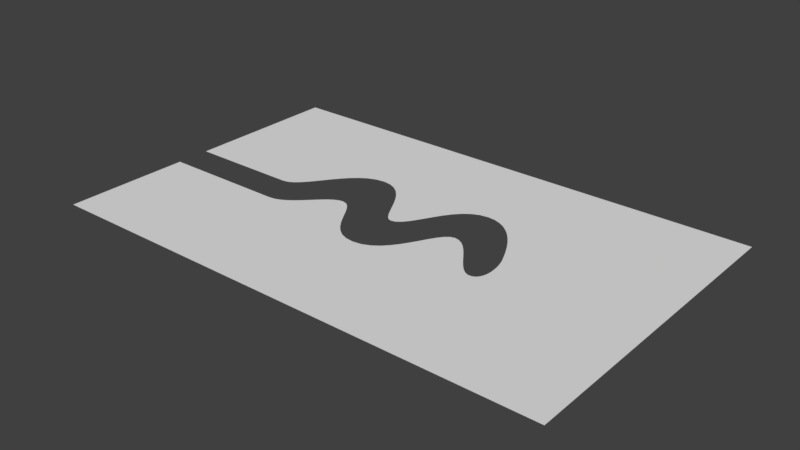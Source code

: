 # Source: testlevel4.blend  (saved by Blender 2.77.0; exported with 4.5.12 LTS)
import bpy
from mathutils import Matrix  # noqa: F401  (used for matrix-valued properties, if any)

bpy.ops.wm.read_factory_settings(use_empty=True)
scene = bpy.context.scene
scene.name = 'Scene'

# ---- collections
col_collection_1 = bpy.data.collections.new('Collection 1'); scene.collection.children.link(col_collection_1)

# ---- world
world_world = bpy.data.worlds.new('World'); scene.world = world_world
world_world.color = (0.05088, 0.05088, 0.05088)
world_world.use_sun_shadow = False
world_world.sun_shadow_jitter_overblur = 0.0
world_world.cycles.sampling_method = 'MANUAL'

# ---- meshes
me_plane_001 = bpy.data.meshes.new('Plane.001')
me_plane_001.from_pydata([(-32.0, -20.0, 0.0), (32.0, -20.0, 0.0), (-32.0, 20.0, 0.0), (32.0, 20.0, 0.0), (-32.0, 0.0, 0.0), (-32.0, -4.254, 0.0), (-31.25, 1.907e-06, -3.815e-06), (-30.27, 2.861e-06, -3.815e-06), (-29.09, 1.907e-06, -3.815e-06), (-27.75, 2.861e-06, -3.815e-06), (-26.31, 9.537e-07, -3.815e-06), (-24.81, 2.384e-06, -3.815e-06), (-23.3, 3.338e-06, -3.815e-06), (-21.84, 1.907e-06, -3.815e-06), (-20.47, 2.861e-06, -3.815e-06), (-19.24, 1.907e-06, -3.815e-06), (-18.2, 2.861e-06, -3.815e-06), (-17.48, 0.1479, -3.815e-06), (-16.79, 0.557, -3.815e-06), (-16.13, 1.175, -3.815e-06), (-15.48, 1.949, -3.815e-06), (-14.82, 2.828, -3.815e-06), (-14.14, 3.759, -3.815e-06), (-13.41, 4.691, -3.815e-06), (-12.64, 5.57, -3.815e-06), (-11.79, 6.344, -3.815e-06), (-10.85, 6.962, -3.815e-06), (-9.812, 7.371, -3.815e-06), (-8.653, 7.519, -3.815e-06), (-7.637, 7.374, -3.815e-06), (-6.742, 6.974, -3.815e-06), (-5.955, 6.37, -3.815e-06), (-5.263, 5.612, -3.815e-06), (-4.651, 4.752, -3.815e-06), (-4.107, 3.841, -3.815e-06), (-3.616, 2.93, -3.815e-06), (-3.165, 2.07, -3.815e-06), (-2.741, 1.312, -3.815e-06), (-2.328, 0.7078, -3.815e-06), (-1.914, 0.3076, -3.815e-06), (-1.486, 0.1629, -3.815e-06), (-0.8931, 0.3128, -3.815e-06), (-0.3534, 0.7273, -3.815e-06), (0.1534, 1.353, -3.815e-06), (0.6468, 2.138, -3.815e-06), (1.146, 3.029, -3.815e-06), (1.672, 3.972, -3.815e-06), (2.243, 4.916, -3.815e-06), (2.88, 5.806, -3.815e-06), (3.601, 6.591, -3.815e-06), (4.427, 7.217, -3.815e-06), (5.376, 7.632, -3.815e-06), (6.47, 7.782, -3.815e-06), (7.352, 7.684, -3.815e-06), (8.175, 7.408, -3.815e-06), (8.94, 6.98, -3.815e-06), (9.647, 6.426, -3.815e-06), (10.3, 5.771, -3.815e-06), (10.89, 5.043, -3.815e-06), (11.43, 4.267, -3.815e-06), (11.92, 3.47, -3.815e-06), (12.34, 2.676, -3.815e-06), (12.72, 1.913, -3.815e-06), (13.04, 1.207, -3.815e-06), (13.31, 0.5831, -3.815e-06), (13.43, 0.2464, -3.815e-06), (13.55, -0.1518, -3.815e-06), (13.66, -0.5958, -3.815e-06), (13.75, -1.07, -3.815e-06), (13.8, -1.559, -3.815e-06), (13.83, -2.048, -3.815e-06), (13.81, -2.52, -3.815e-06), (13.75, -2.961, -3.815e-06), (13.62, -3.354, -3.815e-06), (13.44, -3.685, -3.815e-06), (13.18, -3.937, -3.815e-06), (12.85, -4.095, -3.815e-06), (12.36, -4.104, -3.815e-06), (11.87, -3.879, -3.815e-06), (11.37, -3.465, -3.815e-06), (10.88, -2.906, -3.815e-06), (10.37, -2.247, -3.815e-06), (9.86, -1.531, -3.815e-06), (9.339, -0.8041, -3.815e-06), (8.806, -0.1097, -3.815e-06), (8.261, 0.5077, -3.815e-06), (7.7, 1.004, -3.815e-06), (7.123, 1.334, -3.815e-06), (6.527, 1.454, -3.815e-06), (5.978, 1.303, -3.815e-06), (5.471, 0.8848, -3.815e-06), (4.989, 0.2538, -3.815e-06), (4.511, -0.5373, -3.815e-06), (4.018, -1.435, -3.815e-06), (3.491, -2.386, -3.815e-06), (2.911, -3.337, -3.815e-06), (2.259, -4.235, -3.815e-06), (1.515, -5.026, -3.815e-06), (0.6605, -5.657, -3.815e-06), (-0.3241, -6.074, -3.815e-06), (-1.458, -6.225, -3.815e-06), (-2.482, -6.095, -3.815e-06), (-3.37, -5.736, -3.815e-06), (-4.139, -5.192, -3.815e-06), (-4.809, -4.511, -3.815e-06), (-5.398, -3.738, -3.815e-06), (-5.925, -2.92, -3.815e-06), (-6.409, -2.101, -3.815e-06), (-6.87, -1.328, -3.815e-06), (-7.324, -0.6467, -3.815e-06), (-7.792, -0.1034, -3.815e-06), (-8.293, 0.2563, -3.815e-06), (-8.844, 0.3864, -3.815e-06), (-9.407, 0.2951, -3.815e-06), (-9.964, 0.04266, -3.815e-06), (-10.52, -0.3386, -3.815e-06), (-11.08, -0.8166, -3.815e-06), (-11.64, -1.359, -3.815e-06), (-12.22, -1.934, -3.815e-06), (-12.81, -2.508, -3.815e-06), (-13.43, -3.051, -3.815e-06), (-14.07, -3.529, -3.815e-06), (-14.75, -3.91, -3.815e-06), (-15.46, -4.162, -3.815e-06), (-16.21, -4.254, -3.815e-06), (-16.73, -4.254, -3.815e-06), (-17.81, -4.254, -3.815e-06), (-19.34, -4.254, -3.815e-06), (-21.2, -4.254, -3.815e-06), (-23.29, -4.254, -3.815e-06), (-25.49, -4.254, -3.815e-06), (-27.71, -4.254, -3.815e-06), (-29.82, -4.254, -3.815e-06), (-31.71, -4.254, -3.815e-06)], [(4, 5)], [(0, 1, 3, 2, 4, 6, 7, 8, 9, 10, 11, 12, 13, 14, 15, 16, 17, 18, 19, 20, 21, 22, 23, 24, 25, 26, 27, 28, 29, 30, 31, 32, 33, 34, 35, 36, 37, 38, 39, 40, 41, 42, 43, 44, 45, 46, 47, 48, 49, 50, 51, 52, 53, 54, 55, 56, 57, 58, 59, 60, 61, 62, 63, 64, 65, 66, 67, 68, 69, 70, 71, 72, 73, 74, 75, 76, 77, 78, 79, 80, 81, 82, 83, 84, 85, 86, 87, 88, 89, 90, 91, 92, 93, 94, 95, 96, 97, 98, 99, 100, 101, 102, 103, 104, 105, 106, 107, 108, 109, 110, 111, 112, 113, 114, 115, 116, 117, 118, 119, 120, 121, 122, 123, 124, 125, 126, 127, 128, 129, 130, 131, 132, 133, 5)])
_uv = me_plane_001.uv_layers.new(name='UVMap')
_uv.uv.foreach_set('vector', [1.907e-07, 1.0, 0.0, 5.96e-08, 1.0, 0.0, 1.0, 1.0, 0.5, 1.0, 0.5, 0.9883, 0.5, 0.973, 0.5, 0.9545, 0.5, 0.9336, 0.5, 0.9111, 0.5, 0.8876, 0.5, 0.8641, 0.5, 0.8412, 0.5, 0.8198, 0.5, 0.8006, 0.5, 0.7844, 0.5037, 0.7731, 0.5139, 0.7624, 0.5294, 0.7521, 0.5487, 0.7419, 0.5707, 0.7316, 0.594, 0.7209, 0.6173, 0.7096, 0.6392, 0.6974, 0.6586, 0.6842, 0.6741, 0.6696, 0.6843, 0.6533, 0.688, 0.6352, 0.6844, 0.6193, 0.6744, 0.6053, 0.6592, 0.593, 0.6403, 0.5822, 0.6188, 0.5727, 0.596, 0.5642, 0.5732, 0.5565, 0.5518, 0.5495, 0.5328, 0.5428, 0.5177, 0.5364, 0.5077, 0.5299, 0.5041, 0.5232, 0.5078, 0.514, 0.5182, 0.5055, 0.5338, 0.4976, 0.5535, 0.4899, 0.5757, 0.4821, 0.5993, 0.4739, 0.6229, 0.4649, 0.6452, 0.455, 0.6648, 0.4437, 0.6804, 0.4308, 0.6908, 0.416, 0.6945, 0.3989, 0.6921, 0.3851, 0.6852, 0.3723, 0.6745, 0.3603, 0.6606, 0.3493, 0.6443, 0.3391, 0.6261, 0.3298, 0.6067, 0.3214, 0.5867, 0.3138, 0.5669, 0.3071, 0.5478, 0.3013, 0.5302, 0.2963, 0.5146, 0.2921, 0.5062, 0.2901, 0.4962, 0.2882, 0.4851, 0.2866, 0.4732, 0.2852, 0.461, 0.2843, 0.4488, 0.2839, 0.437, 0.2842, 0.426, 0.2852, 0.4161, 0.2871, 0.4079, 0.29, 0.4016, 0.294, 0.3976, 0.2992, 0.3974, 0.3069, 0.403, 0.3146, 0.4134, 0.3223, 0.4273, 0.3301, 0.4438, 0.3379, 0.4617, 0.3459, 0.4799, 0.3541, 0.4973, 0.3624, 0.5127, 0.3709, 0.5251, 0.3797, 0.5333, 0.3887, 0.5363, 0.398, 0.5326, 0.4066, 0.5221, 0.4145, 0.5063, 0.4221, 0.4866, 0.4295, 0.4641, 0.4372, 0.4404, 0.4455, 0.4166, 0.4545, 0.3941, 0.4647, 0.3744, 0.4763, 0.3586, 0.4897, 0.3481, 0.5051, 0.3444, 0.5228, 0.3476, 0.5388, 0.3566, 0.5527, 0.3702, 0.5647, 0.3872, 0.5751, 0.4065, 0.5843, 0.427, 0.5926, 0.4475, 0.6001, 0.4668, 0.6073, 0.4838, 0.6144, 0.4974, 0.6218, 0.5064, 0.6296, 0.5097, 0.6382, 0.5074, 0.647, 0.5011, 0.6557, 0.4915, 0.6644, 0.4796, 0.6731, 0.466, 0.6819, 0.4517, 0.6909, 0.4373, 0.7002, 0.4237, 0.7099, 0.4118, 0.7199, 0.4023, 0.7305, 0.3959, 0.7416, 0.3937, 0.7533, 0.3937, 0.7615, 0.3937, 0.7783, 0.3937, 0.8022, 0.3937, 0.8312, 0.3937, 0.8639, 0.3937, 0.8983, 0.3937, 0.9329, 0.3937, 0.9659, 0.3937, 0.9955, 0.3937, 1.0])
me_plane_001.use_remesh_preserve_volume = False
me_plane_001.use_remesh_preserve_attributes = False
me_plane_001.use_mirror_vertex_groups = False
me_plane_001.update()

# ---- objects
ob_plane_001 = bpy.data.objects.new('Plane.001', me_plane_001)

# ---- transforms, parenting, visibility, modifiers, constraints
ob_plane_001.location = (0.0, 0.0, 0.0)
ob_plane_001.lineart.crease_threshold = 0.0

# ---- collection membership
col_collection_1.objects.link(ob_plane_001)

# ---- scene / render settings (as saved in the file)
scene.frame_start = 1; scene.frame_end = 250; scene.frame_set(1)
scene.render.engine = 'BLENDER_EEVEE_NEXT'
scene.render.resolution_percentage = 50
scene.render.dither_intensity = 0.0
scene.cycles.use_denoising = False
scene.cycles.samples = 128
scene.cycles.sampling_pattern = 'TABULATED_SOBOL'
scene.cycles.light_sampling_threshold = 0.0
scene.cycles.use_adaptive_sampling = False
scene.cycles.use_light_tree = False
scene.cycles.blur_glossy = 0.0
scene.cycles.sample_clamp_indirect = 0.0
scene.view_settings.view_transform = 'Standard'
bpy.context.view_layer.update()

# ---- added for rendering (the .blend has no active camera and no usable light): camera, sun
cam_auto = bpy.data.cameras.new('AutoCamera')
cam_auto.lens = 50.0
cam_auto.sensor_width = 36.0
cam_auto.clip_end = 1225.48
ob_auto_camera = bpy.data.objects.new('AutoCamera', cam_auto)
scene.collection.objects.link(ob_auto_camera)
ob_auto_camera.location = (69.8284, -83.7941, 55.8627)
ob_auto_camera.rotation_euler = (1.09748, -7.21219e-08, 0.694738)
scene.camera = ob_auto_camera
light_auto_sun = bpy.data.lights.new('AutoSun', 'SUN')
light_auto_sun.energy = 3.0
light_auto_sun.angle = 0.0523599
ob_auto_sun = bpy.data.objects.new('AutoSun', light_auto_sun)
scene.collection.objects.link(ob_auto_sun)
ob_auto_sun.rotation_euler = (0.872665, 0.174533, 0.523599)
bpy.context.view_layer.update()
